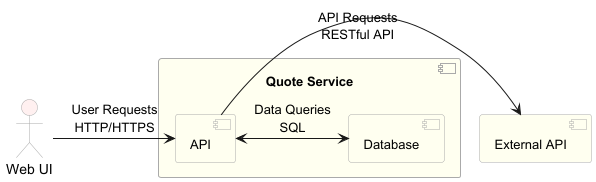

The diagram above was rendered by PlantUML. Its source (embedded in the PNG):
@startuml

' Define the components
actor "Web UI" as UserComputer
component "Quote Service" as QuoteService {
    component "API" as ServiceAPI
    component "Database" as Database
}
component "External API" as ExternalAPI

' Define the interactions
UserComputer -> ServiceAPI: "User Requests\nHTTP/HTTPS"
ServiceAPI -> ExternalAPI: "API Requests\nRESTful API"
ServiceAPI <-> Database: "Data Queries\nSQL"

' Styling
skinparam component {
    BackgroundColor #FFFFF0
    BorderColor #AAAAAA
    FontSize 13
    ArrowFontSize 10
}

skinparam actor {
    BackgroundColor #FFF0F0
    BorderColor #AAAAAA
}

skinparam database {
    BackgroundColor #F0FFF0
    BorderColor #AAAAAA
}

@enduml